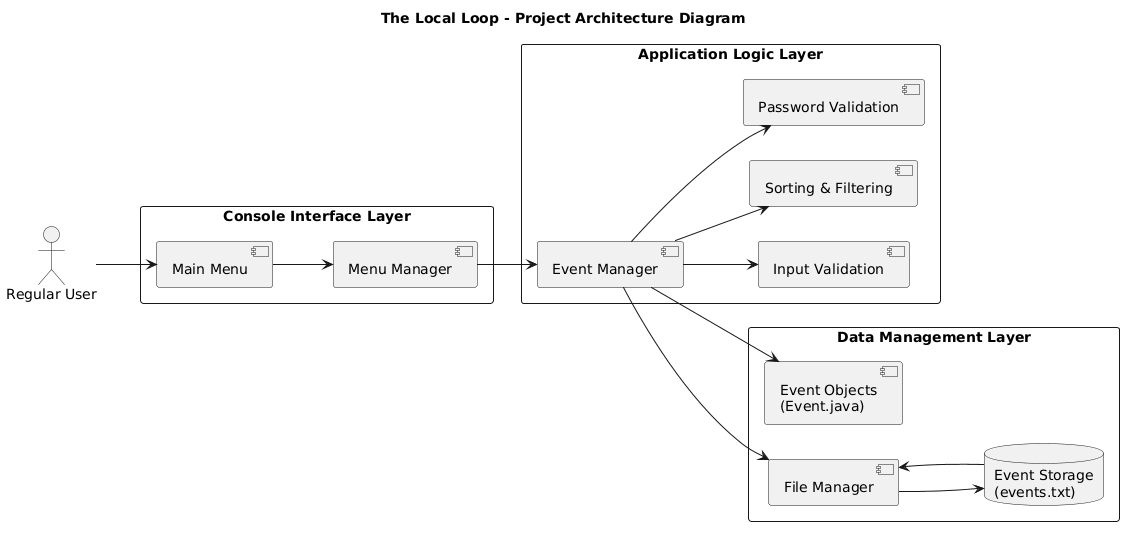

The diagram above was rendered by PlantUML. Its source (embedded in the PNG):
@startuml
left to right direction
title The Local Loop - Project Architecture Diagram

'=========================
' USERS
'=========================

actor "Regular User" as User

'=========================
' INTERFACE LAYER
'=========================

rectangle "Console Interface Layer" {

component "Main Menu" as Main
component "Menu Manager" as Menu
}

'=========================
' APPLICATION LOGIC LAYER
'=========================

rectangle "Application Logic Layer" {

component "Event Manager" as EventManager
component "Input Validation" as InputValidation
component "Sorting & Filtering" as Sort
component "Password Validation" as PasswordValidation

}

'=========================
' DATA LAYER
'=========================

rectangle "Data Management Layer" {

component "File Manager" as FileManager
component "Event Objects\n(Event.java)" as Event
database "Event Storage\n(events.txt)" as DB
}

'=========================
' USER INTERACTION FLOW
'=========================

User --> Main

Main --> Menu
Menu --> EventManager

EventManager --> InputValidation
EventManager --> PasswordValidation
EventManager --> Sort
EventManager --> FileManager
EventManager --> Event

FileManager --> DB
DB --> FileManager
@enduml